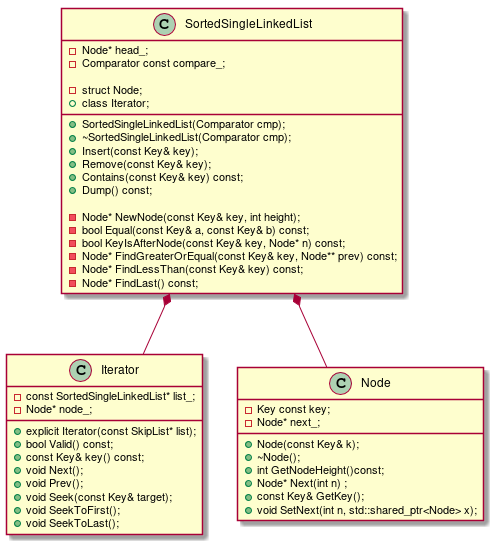

The diagram above was rendered by PlantUML. Its source (embedded in the PNG):
@startuml
SortedSingleLinkedList *-- Iterator
SortedSingleLinkedList *-- Node
class SortedSingleLinkedList{
-Node* head_;
-Comparator const compare_;

-struct Node;
+class Iterator;

+SortedSingleLinkedList(Comparator cmp);
+~SortedSingleLinkedList(Comparator cmp);
+Insert(const Key& key);
+Remove(const Key& key);
+Contains(const Key& key) const;
+Dump() const;

-Node* NewNode(const Key& key, int height);
-bool Equal(const Key& a, const Key& b) const;
-bool KeyIsAfterNode(const Key& key, Node* n) const;
-Node* FindGreaterOrEqual(const Key& key, Node** prev) const;
-Node* FindLessThan(const Key& key) const;
-Node* FindLast() const;
}

class Iterator{
-const SortedSingleLinkedList* list_;
-Node* node_;

+explicit Iterator(const SkipList* list);
+bool Valid() const;
+const Key& key() const;
+void Next();
+void Prev();
+void Seek(const Key& target);
+void SeekToFirst();
+void SeekToLast();
}
class Node{
-Key const key;
- Node* next_;

+Node(const Key& k);
+~Node();
+int GetNodeHeight()const;
+Node* Next(int n) ;
+const Key& GetKey();
+void SetNext(int n, std::shared_ptr<Node> x);
}
@enduml